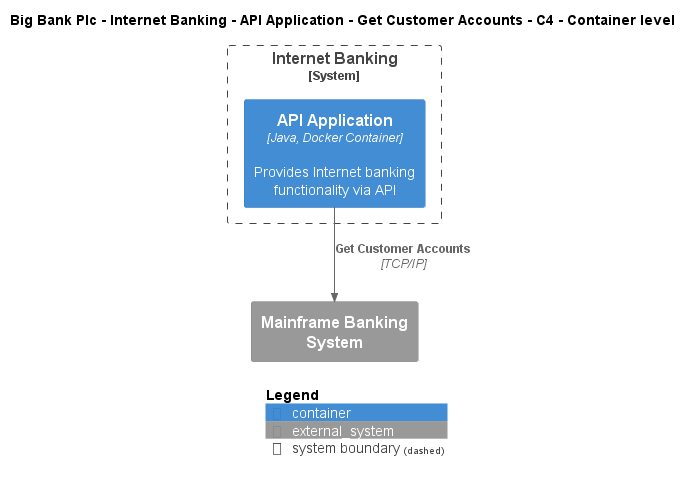

The diagram above was rendered by PlantUML. Its source (embedded in the PNG):
@startuml
!include ..\..\..\..\..\..\..\.c4s\C4_Container.puml

AddElementTag("c4interflow:lifecycle:new", $bgColor=green, $fontColor=#ffffff, $borderColor=green, $shadowing="False")
AddElementTag("c4interflow:lifecycle:changed", $bgColor=orange, $fontColor=#ffffff, $borderColor=orange, $shadowing="False")
AddElementTag("c4interflow:lifecycle:removed", $bgColor=red, $fontColor=#ffffff, $borderColor=red, $shadowing="False")

AddRelTag("c4interflow:lifecycle:new", $textColor=green, $lineColor=green)
AddRelTag("c4interflow:lifecycle:changed", $textColor=orange, $lineColor=orange)
AddRelTag("c4interflow:lifecycle:removed", $textColor=red, $lineColor=red)

SHOW_PERSON_PORTRAIT()
LAYOUT_TOP_DOWN()

skinparam linetype polyline

title Big Bank Plc - Internet Banking - API Application - Get Customer Accounts - C4 - Container level


System_Boundary(BigBankPlc.SoftwareSystems.InternetBanking, "Internet Banking") {
    Container(BigBankPlc.SoftwareSystems.InternetBanking.Containers.APIApplication, "API Application", "Java, Docker Container", "Provides Internet banking functionality via API")
}
System_Ext(BigBankPlc.SoftwareSystems.MainframeBankingSystem, "Mainframe Banking System", "")

Rel(BigBankPlc.SoftwareSystems.InternetBanking.Containers.APIApplication, BigBankPlc.SoftwareSystems.MainframeBankingSystem, "Get Customer Accounts", "TCP/IP", $tags="protocol:tcp/ip")


SHOW_LEGEND()
@enduml